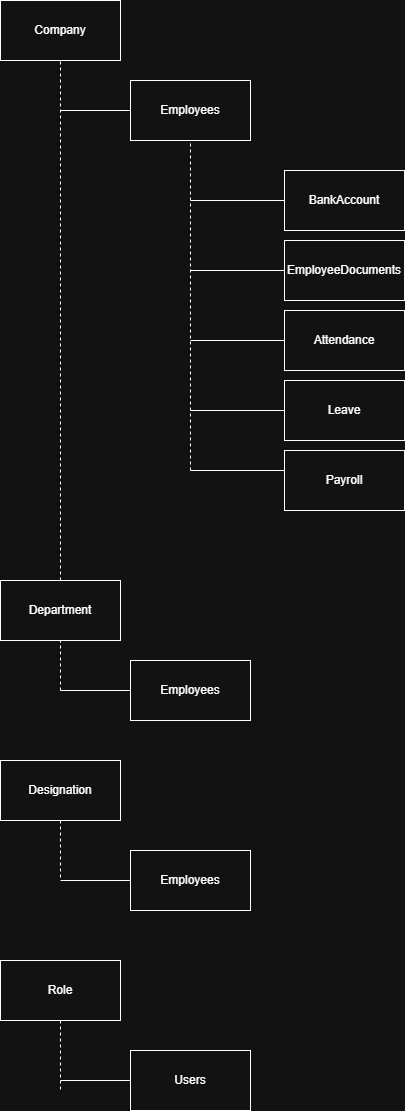

The diagram above was exported from draw.io. Its source (the exported page's mxGraphModel, read from the mxfile embedded in the PNG):
<mxGraphModel dx="2943" dy="1506" grid="1" gridSize="10" guides="1" tooltips="1" connect="1" arrows="1" fold="1" page="1" pageScale="1" pageWidth="827" pageHeight="1169" math="0" shadow="0">
  <root>
    <mxCell id="0" />
    <mxCell id="1" parent="0" />
    <mxCell id="6jomAyzmFSjuVSXUMvZF-1" parent="1" style="rounded=0;whiteSpace=wrap;html=1;" value="Company" vertex="1">
      <mxGeometry height="60" width="120" x="10" y="10" as="geometry" />
    </mxCell>
    <mxCell id="6jomAyzmFSjuVSXUMvZF-2" parent="1" style="rounded=0;whiteSpace=wrap;html=1;" value="Users" vertex="1">
      <mxGeometry height="60" width="120" x="140" y="1060" as="geometry" />
    </mxCell>
    <mxCell id="6jomAyzmFSjuVSXUMvZF-3" parent="1" style="rounded=0;whiteSpace=wrap;html=1;" value="Role" vertex="1">
      <mxGeometry height="60" width="120" x="10" y="970" as="geometry" />
    </mxCell>
    <mxCell id="6jomAyzmFSjuVSXUMvZF-4" parent="1" style="rounded=0;whiteSpace=wrap;html=1;" value="Employees" vertex="1">
      <mxGeometry height="60" width="120" x="140" y="90" as="geometry" />
    </mxCell>
    <mxCell id="6jomAyzmFSjuVSXUMvZF-5" parent="1" style="rounded=0;whiteSpace=wrap;html=1;" value="Department" vertex="1">
      <mxGeometry height="60" width="120" x="10" y="590" as="geometry" />
    </mxCell>
    <mxCell id="6jomAyzmFSjuVSXUMvZF-6" parent="1" style="rounded=0;whiteSpace=wrap;html=1;" value="Designation" vertex="1">
      <mxGeometry height="60" width="120" x="10" y="770" as="geometry" />
    </mxCell>
    <mxCell id="6jomAyzmFSjuVSXUMvZF-7" parent="1" style="rounded=0;whiteSpace=wrap;html=1;" value="Attendance" vertex="1">
      <mxGeometry height="60" width="120" x="294" y="320" as="geometry" />
    </mxCell>
    <mxCell id="6jomAyzmFSjuVSXUMvZF-8" parent="1" style="rounded=0;whiteSpace=wrap;html=1;" value="Leave" vertex="1">
      <mxGeometry height="60" width="120" x="294" y="390" as="geometry" />
    </mxCell>
    <mxCell id="6jomAyzmFSjuVSXUMvZF-10" parent="1" style="rounded=0;whiteSpace=wrap;html=1;" value="Payroll" vertex="1">
      <mxGeometry height="60" width="120" x="294" y="460" as="geometry" />
    </mxCell>
    <mxCell id="6jomAyzmFSjuVSXUMvZF-13" parent="1" style="rounded=0;whiteSpace=wrap;html=1;" value="BankAccount" vertex="1">
      <mxGeometry height="60" width="120" x="294" y="180" as="geometry" />
    </mxCell>
    <mxCell id="6jomAyzmFSjuVSXUMvZF-14" parent="1" style="rounded=0;whiteSpace=wrap;html=1;" value="EmployeeDocuments" vertex="1">
      <mxGeometry height="60" width="120" x="294" y="250" as="geometry" />
    </mxCell>
    <mxCell id="6jomAyzmFSjuVSXUMvZF-15" parent="1" style="rounded=0;whiteSpace=wrap;html=1;" value="Employees" vertex="1">
      <mxGeometry height="60" width="120" x="140" y="670" as="geometry" />
    </mxCell>
    <mxCell id="6jomAyzmFSjuVSXUMvZF-16" parent="1" style="rounded=0;whiteSpace=wrap;html=1;" value="Employees" vertex="1">
      <mxGeometry height="60" width="120" x="140" y="860" as="geometry" />
    </mxCell>
    <mxCell id="6jomAyzmFSjuVSXUMvZF-18" edge="1" parent="1" source="6jomAyzmFSjuVSXUMvZF-5" style="endArrow=none;dashed=1;html=1;rounded=0;entryX=0.5;entryY=1;entryDx=0;entryDy=0;exitX=0.5;exitY=0;exitDx=0;exitDy=0;" target="6jomAyzmFSjuVSXUMvZF-1" value="">
      <mxGeometry height="50" relative="1" width="50" as="geometry">
        <mxPoint x="80" y="140" as="sourcePoint" />
        <mxPoint x="80" y="60" as="targetPoint" />
      </mxGeometry>
    </mxCell>
    <mxCell id="6jomAyzmFSjuVSXUMvZF-19" edge="1" parent="1" style="endArrow=none;dashed=1;html=1;rounded=0;entryX=0.5;entryY=1;entryDx=0;entryDy=0;" target="6jomAyzmFSjuVSXUMvZF-4" value="">
      <mxGeometry height="50" relative="1" width="50" as="geometry">
        <mxPoint x="200" y="480" as="sourcePoint" />
        <mxPoint x="580" y="430" as="targetPoint" />
      </mxGeometry>
    </mxCell>
    <mxCell id="6jomAyzmFSjuVSXUMvZF-20" edge="1" parent="1" style="endArrow=none;dashed=1;html=1;rounded=0;entryX=0.5;entryY=1;entryDx=0;entryDy=0;" target="6jomAyzmFSjuVSXUMvZF-5" value="">
      <mxGeometry height="50" relative="1" width="50" as="geometry">
        <mxPoint x="70" y="700" as="sourcePoint" />
        <mxPoint x="580" y="610" as="targetPoint" />
      </mxGeometry>
    </mxCell>
    <mxCell id="6jomAyzmFSjuVSXUMvZF-21" edge="1" parent="1" source="6jomAyzmFSjuVSXUMvZF-6" style="endArrow=none;dashed=1;html=1;rounded=0;exitX=0.5;exitY=1;exitDx=0;exitDy=0;" value="">
      <mxGeometry height="50" relative="1" width="50" as="geometry">
        <mxPoint x="530" y="660" as="sourcePoint" />
        <mxPoint x="70" y="890" as="targetPoint" />
      </mxGeometry>
    </mxCell>
    <mxCell id="6jomAyzmFSjuVSXUMvZF-22" edge="1" parent="1" source="6jomAyzmFSjuVSXUMvZF-3" style="endArrow=none;dashed=1;html=1;rounded=0;exitX=0.5;exitY=1;exitDx=0;exitDy=0;" value="">
      <mxGeometry height="50" relative="1" width="50" as="geometry">
        <mxPoint x="530" y="950" as="sourcePoint" />
        <mxPoint x="70" y="1100" as="targetPoint" />
      </mxGeometry>
    </mxCell>
    <mxCell id="6jomAyzmFSjuVSXUMvZF-23" edge="1" parent="1" source="6jomAyzmFSjuVSXUMvZF-4" style="endArrow=none;html=1;rounded=0;exitX=0;exitY=0.5;exitDx=0;exitDy=0;" value="">
      <mxGeometry height="50" relative="1" width="50" as="geometry">
        <mxPoint x="530" y="450" as="sourcePoint" />
        <mxPoint x="70" y="120" as="targetPoint" />
      </mxGeometry>
    </mxCell>
    <mxCell id="6jomAyzmFSjuVSXUMvZF-24" edge="1" parent="1" style="endArrow=none;html=1;rounded=0;" value="">
      <mxGeometry height="50" relative="1" width="50" as="geometry">
        <mxPoint x="200" y="480" as="sourcePoint" />
        <mxPoint x="294" y="480" as="targetPoint" />
      </mxGeometry>
    </mxCell>
    <mxCell id="6jomAyzmFSjuVSXUMvZF-25" edge="1" parent="1" style="endArrow=none;html=1;rounded=0;entryX=0;entryY=0.5;entryDx=0;entryDy=0;" target="6jomAyzmFSjuVSXUMvZF-13" value="">
      <mxGeometry height="50" relative="1" width="50" as="geometry">
        <mxPoint x="200" y="210" as="sourcePoint" />
        <mxPoint x="580" y="420" as="targetPoint" />
      </mxGeometry>
    </mxCell>
    <mxCell id="6jomAyzmFSjuVSXUMvZF-26" edge="1" parent="1" style="endArrow=none;html=1;rounded=0;entryX=0;entryY=0.5;entryDx=0;entryDy=0;" target="6jomAyzmFSjuVSXUMvZF-14" value="">
      <mxGeometry height="50" relative="1" width="50" as="geometry">
        <mxPoint x="200" y="280" as="sourcePoint" />
        <mxPoint x="580" y="420" as="targetPoint" />
      </mxGeometry>
    </mxCell>
    <mxCell id="6jomAyzmFSjuVSXUMvZF-27" edge="1" parent="1" style="endArrow=none;html=1;rounded=0;entryX=0;entryY=0.5;entryDx=0;entryDy=0;" target="6jomAyzmFSjuVSXUMvZF-7" value="">
      <mxGeometry height="50" relative="1" width="50" as="geometry">
        <mxPoint x="200" y="350" as="sourcePoint" />
        <mxPoint x="580" y="420" as="targetPoint" />
      </mxGeometry>
    </mxCell>
    <mxCell id="6jomAyzmFSjuVSXUMvZF-28" edge="1" parent="1" style="endArrow=none;html=1;rounded=0;entryX=0;entryY=0.5;entryDx=0;entryDy=0;" target="6jomAyzmFSjuVSXUMvZF-8" value="">
      <mxGeometry height="50" relative="1" width="50" as="geometry">
        <mxPoint x="200" y="420" as="sourcePoint" />
        <mxPoint x="580" y="420" as="targetPoint" />
      </mxGeometry>
    </mxCell>
    <mxCell id="6jomAyzmFSjuVSXUMvZF-29" edge="1" parent="1" style="endArrow=none;html=1;rounded=0;entryX=0;entryY=0.5;entryDx=0;entryDy=0;" target="6jomAyzmFSjuVSXUMvZF-15" value="">
      <mxGeometry height="50" relative="1" width="50" as="geometry">
        <mxPoint x="70" y="700" as="sourcePoint" />
        <mxPoint x="580" y="850" as="targetPoint" />
      </mxGeometry>
    </mxCell>
    <mxCell id="6jomAyzmFSjuVSXUMvZF-30" edge="1" parent="1" style="endArrow=none;html=1;rounded=0;entryX=0;entryY=0.5;entryDx=0;entryDy=0;" target="6jomAyzmFSjuVSXUMvZF-16" value="">
      <mxGeometry height="50" relative="1" width="50" as="geometry">
        <mxPoint x="70" y="890" as="sourcePoint" />
        <mxPoint x="580" y="850" as="targetPoint" />
      </mxGeometry>
    </mxCell>
    <mxCell id="6jomAyzmFSjuVSXUMvZF-31" edge="1" parent="1" style="endArrow=none;html=1;rounded=0;entryX=0;entryY=0.5;entryDx=0;entryDy=0;" target="6jomAyzmFSjuVSXUMvZF-2" value="">
      <mxGeometry height="50" relative="1" width="50" as="geometry">
        <mxPoint x="70" y="1090" as="sourcePoint" />
        <mxPoint x="580" y="850" as="targetPoint" />
      </mxGeometry>
    </mxCell>
  </root>
</mxGraphModel>